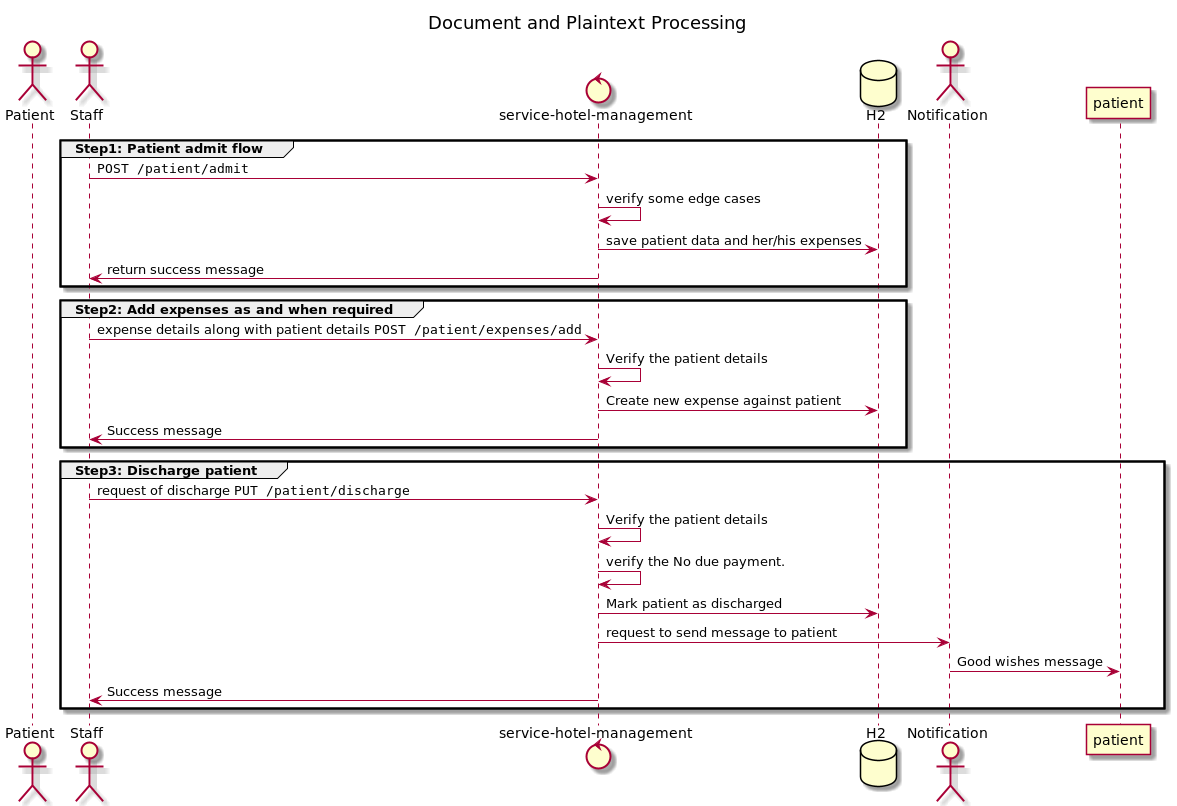

The diagram above was rendered by PlantUML. Its source (embedded in the PNG):
@startuml

title Document and Plaintext Processing

actor Patient
actor Staff
control "service-hotel-management" as service
database H2 as db
actor Notification as notification

group Step1: Patient admit flow
    Staff -> service : ""POST /patient/admit""
    service -> service : verify some edge cases
    service -> db :  save patient data and her/his expenses
    service -> Staff : return success message
end

group Step2: Add expenses as and when required
    Staff -> service: expense details along with patient details ""POST /patient/expenses/add""
    service -> service : Verify the patient details
    service -> db : Create new expense against patient
    service -> Staff: Success message
end

group Step3: Discharge patient
    Staff -> service: request of discharge ""PUT /patient/discharge""
    service -> service : Verify the patient details
    service -> service : verify the No due payment.
    service -> db : Mark patient as discharged
    service -> notification: request to send message to patient
    notification -> patient : Good wishes message
    service -> Staff: Success message
end

@enduml